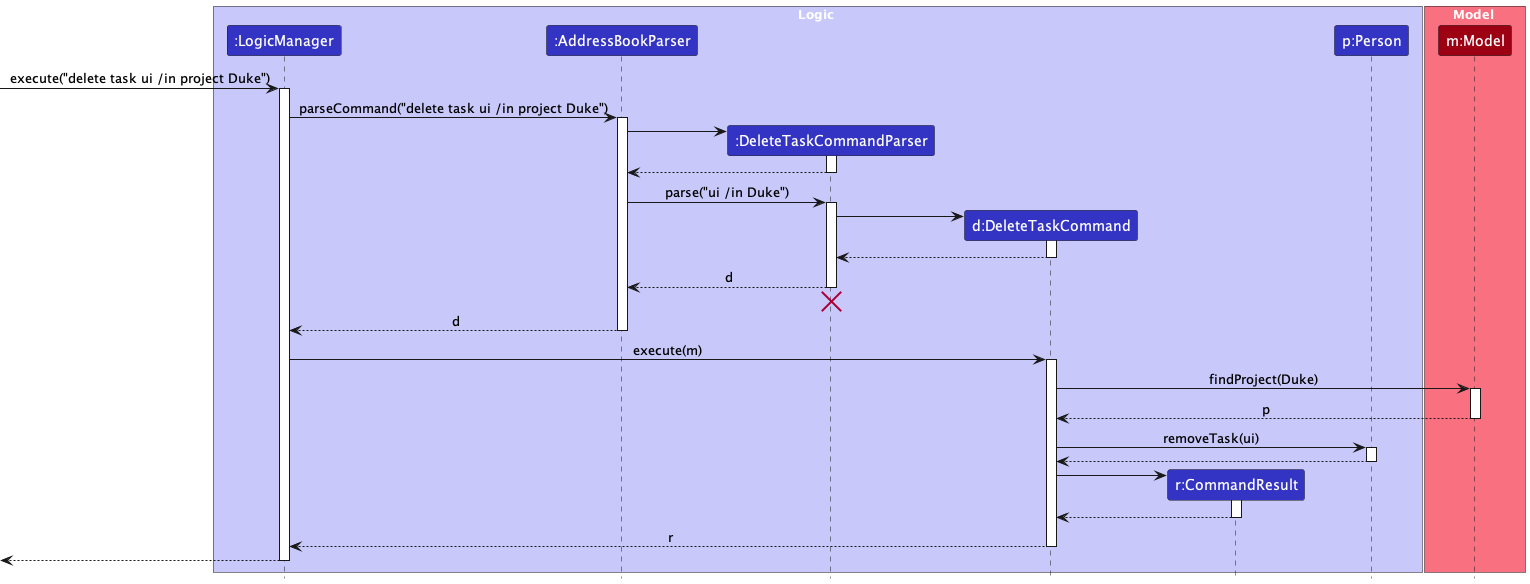

The diagram above was rendered by PlantUML. Its source (embedded in the PNG):
@startuml
!include style.puml
skinparam ArrowFontStyle plain

box Logic LOGIC_COLOR_T1
participant ":LogicManager" as LogicManager LOGIC_COLOR
participant ":AddressBookParser" as AddressBookParser LOGIC_COLOR
participant ":DeleteTaskCommandParser" as DeleteTaskCommandParser LOGIC_COLOR
participant "d:DeleteTaskCommand" as DeleteTaskCommand LOGIC_COLOR
participant "r:CommandResult" as CommandResult LOGIC_COLOR
participant "p:Person" as Person LOGIC_COLOR
end box

box Model MODEL_COLOR_T1
participant "m:Model" as Model MODEL_COLOR
end box

[-> LogicManager : execute("delete task ui /in project Duke")
activate LogicManager

LogicManager -> AddressBookParser : parseCommand("delete task ui /in project Duke")
activate AddressBookParser

create DeleteTaskCommandParser
AddressBookParser -> DeleteTaskCommandParser
activate DeleteTaskCommandParser

DeleteTaskCommandParser --> AddressBookParser
deactivate DeleteTaskCommandParser

AddressBookParser -> DeleteTaskCommandParser : parse("ui /in Duke")
activate DeleteTaskCommandParser

create DeleteTaskCommand
DeleteTaskCommandParser -> DeleteTaskCommand
activate DeleteTaskCommand

DeleteTaskCommand --> DeleteTaskCommandParser :
deactivate DeleteTaskCommand

DeleteTaskCommandParser --> AddressBookParser : d
deactivate DeleteTaskCommandParser
'Hidden arrow to position the destroy marker below the end of the activation bar.
DeleteTaskCommandParser -[hidden]-> AddressBookParser
destroy DeleteTaskCommandParser

AddressBookParser --> LogicManager : d
deactivate AddressBookParser

LogicManager -> DeleteTaskCommand : execute(m)
activate DeleteTaskCommand

DeleteTaskCommand -> Model : findProject(Duke)
activate Model

Model --> DeleteTaskCommand: p
deactivate Model

DeleteTaskCommand -> Person : removeTask(ui)
activate Person
Person --> DeleteTaskCommand
deactivate Person

create CommandResult
DeleteTaskCommand -> CommandResult
activate CommandResult

CommandResult --> DeleteTaskCommand
deactivate CommandResult



DeleteTaskCommand --> LogicManager : r
deactivate DeleteTaskCommand

[<--LogicManager
deactivate LogicManager
@enduml